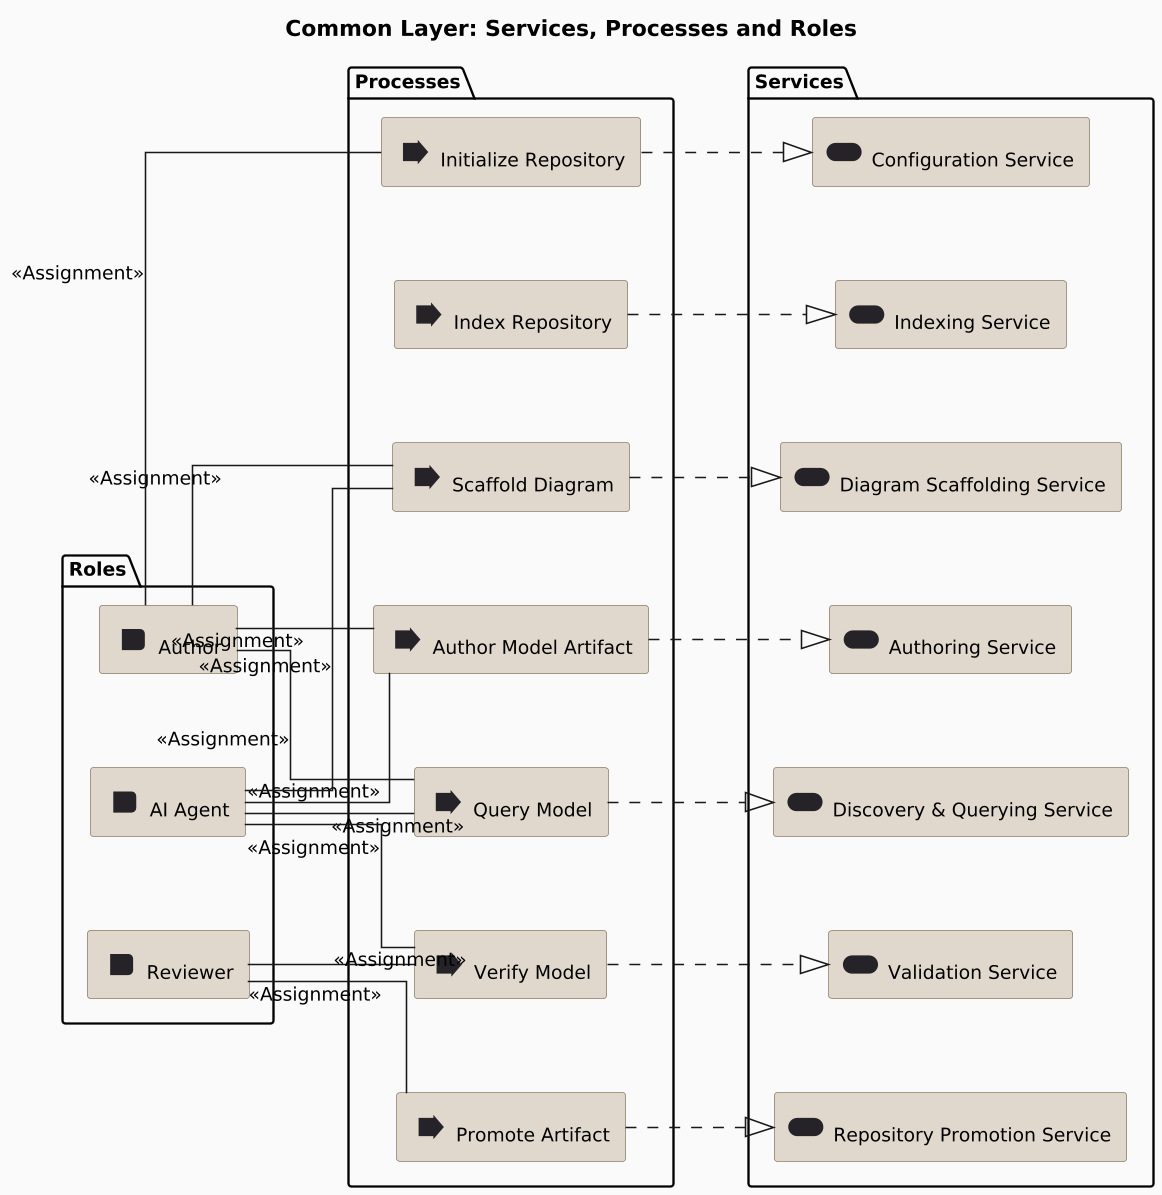

The diagram above was rendered by PlantUML. Its source (embedded in the PNG):
@startuml
skinparamlocked dpi 150

!include ../_archimate-stereotypes.puml
!include ../_archimate-glyphs.puml
left to right direction

title Common Layer: Services, Processes and Roles

package "Roles" {
  rectangle "<$archimate_Role{scale=1.5}> Author" <<Role>> as ROL_deMuTj
  rectangle "<$archimate_Role{scale=1.5}> Reviewer" <<Role>> as ROL_6VGCvh
  rectangle "<$archimate_Role{scale=1.5}> AI Agent" <<Role>> as ROL_udXPfB
}

package "Processes" {
  rectangle "<$archimate_Process{scale=1.5}> Author Model Artifact" <<Process>> as PRC_0NPVDb
  rectangle "<$archimate_Process{scale=1.5}> Index Repository" <<Process>> as PRC_iJuFgE
  rectangle "<$archimate_Process{scale=1.5}> Verify Model" <<Process>> as PRC_oLRrwL
  rectangle "<$archimate_Process{scale=1.5}> Query Model" <<Process>> as PRC_vGhe4Z
  rectangle "<$archimate_Process{scale=1.5}> Promote Artifact" <<Process>> as PRC_0Rz5Ex
  rectangle "<$archimate_Process{scale=1.5}> Scaffold Diagram" <<Process>> as PRC_vOWkdL
  rectangle "<$archimate_Process{scale=1.5}> Initialize Repository" <<Process>> as PRC_Tz_a_O
}

package "Services" {
  rectangle "<$archimate_Service{scale=1.5}> Authoring Service" <<Service>> as SRV_Au1Th1
  rectangle "<$archimate_Service{scale=1.5}> Indexing Service" <<Service>> as SRV_3I3Dtc
  rectangle "<$archimate_Service{scale=1.5}> Validation Service" <<Service>> as SRV_Ij6Kl6
  rectangle "<$archimate_Service{scale=1.5}> Discovery & Querying Service" <<Service>> as SRV_Qr8St8
  rectangle "<$archimate_Service{scale=1.5}> Repository Promotion Service" <<Service>> as SRV_Uv9Wx9
  rectangle "<$archimate_Service{scale=1.5}> Configuration Service" <<Service>> as SRV_e5MCiF
  rectangle "<$archimate_Service{scale=1.5}> Diagram Scaffolding Service" <<Service>> as SRV_AIGnSY
}

ROL_deMuTj -- PRC_0NPVDb : <<Assignment>>
ROL_deMuTj -- PRC_vGhe4Z : <<Assignment>>
ROL_deMuTj -- PRC_vOWkdL : <<Assignment>>
ROL_deMuTj -- PRC_Tz_a_O : <<Assignment>>
ROL_6VGCvh -- PRC_oLRrwL : <<Assignment>>
ROL_6VGCvh -- PRC_0Rz5Ex : <<Assignment>>
ROL_udXPfB -- PRC_0NPVDb : <<Assignment>>
ROL_udXPfB -- PRC_vGhe4Z : <<Assignment>>
ROL_udXPfB -- PRC_oLRrwL : <<Assignment>>
ROL_udXPfB -- PRC_vOWkdL : <<Assignment>>

PRC_0NPVDb ..|> SRV_Au1Th1
PRC_iJuFgE ..|> SRV_3I3Dtc
PRC_oLRrwL ..|> SRV_Ij6Kl6
PRC_vGhe4Z ..|> SRV_Qr8St8
PRC_0Rz5Ex ..|> SRV_Uv9Wx9
PRC_Tz_a_O ..|> SRV_e5MCiF
PRC_vOWkdL ..|> SRV_AIGnSY

@enduml